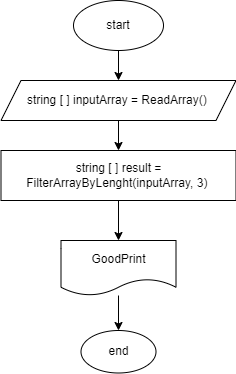

The diagram above was exported from draw.io. Its source (the exported page's mxGraphModel, read from the mxfile embedded in the PNG):
<mxGraphModel dx="791" dy="282" grid="1" gridSize="10" guides="1" tooltips="1" connect="1" arrows="1" fold="1" page="1" pageScale="1" pageWidth="850" pageHeight="1100" math="0" shadow="0">
  <root>
    <mxCell id="0" />
    <mxCell id="1" parent="0" />
    <mxCell id="4" value="" style="edgeStyle=none;html=1;" edge="1" parent="1" source="2" target="3">
      <mxGeometry relative="1" as="geometry" />
    </mxCell>
    <mxCell id="2" value="start" style="ellipse;whiteSpace=wrap;html=1;" vertex="1" parent="1">
      <mxGeometry x="170" y="40" width="90" height="50" as="geometry" />
    </mxCell>
    <mxCell id="6" value="" style="edgeStyle=none;html=1;" edge="1" parent="1" source="3" target="5">
      <mxGeometry relative="1" as="geometry" />
    </mxCell>
    <mxCell id="3" value="string [ ] inputArray = ReadArray()&amp;nbsp;" style="shape=parallelogram;perimeter=parallelogramPerimeter;whiteSpace=wrap;html=1;fixedSize=1;" vertex="1" parent="1">
      <mxGeometry x="97.5" y="120" width="235" height="40" as="geometry" />
    </mxCell>
    <mxCell id="8" value="" style="edgeStyle=none;html=1;" edge="1" parent="1" source="5" target="7">
      <mxGeometry relative="1" as="geometry" />
    </mxCell>
    <mxCell id="5" value="string [ ] result = FilterArrayByLenght(inputArray, 3)&amp;nbsp;" style="whiteSpace=wrap;html=1;" vertex="1" parent="1">
      <mxGeometry x="97.5" y="190" width="235" height="50" as="geometry" />
    </mxCell>
    <mxCell id="10" value="" style="edgeStyle=none;html=1;" edge="1" parent="1" source="7" target="9">
      <mxGeometry relative="1" as="geometry" />
    </mxCell>
    <mxCell id="7" value="GoodPrint" style="shape=document;whiteSpace=wrap;html=1;boundedLbl=1;" vertex="1" parent="1">
      <mxGeometry x="157.5" y="280" width="115" height="55" as="geometry" />
    </mxCell>
    <mxCell id="9" value="end" style="ellipse;whiteSpace=wrap;html=1;" vertex="1" parent="1">
      <mxGeometry x="177.5" y="370" width="75" height="42.5" as="geometry" />
    </mxCell>
  </root>
</mxGraphModel>